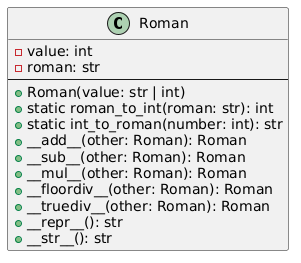

The diagram above was rendered by PlantUML. Its source (embedded in the PNG):
@startuml
class Roman {
    - value: int
    - roman: str
    --
    + Roman(value: str | int)
    + static roman_to_int(roman: str): int
    + static int_to_roman(number: int): str
    + __add__(other: Roman): Roman
    + __sub__(other: Roman): Roman
    + __mul__(other: Roman): Roman
    + __floordiv__(other: Roman): Roman
    + __truediv__(other: Roman): Roman
    + __repr__(): str
    + __str__(): str
}
@enduml